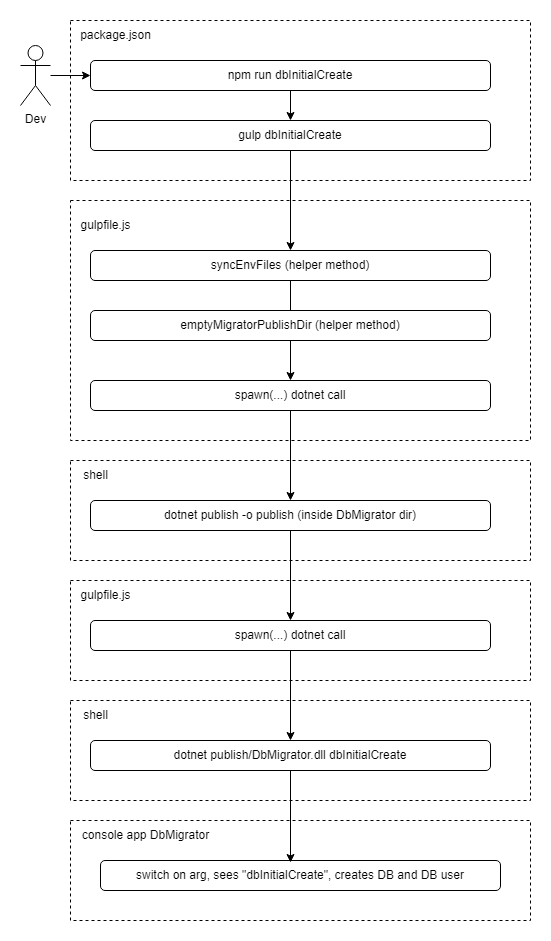

The diagram above was exported from draw.io. Its source (the exported page's mxGraphModel, read from the mxfile embedded in the PNG):
<mxGraphModel dx="2204" dy="1114" grid="1" gridSize="10" guides="1" tooltips="1" connect="1" arrows="1" fold="1" page="1" pageScale="1" pageWidth="850" pageHeight="1100" math="0" shadow="0">
  <root>
    <mxCell id="0" />
    <mxCell id="1" parent="0" />
    <mxCell id="G60CcQ_DlvEkF2fUMvnk-1" value="" style="rounded=0;whiteSpace=wrap;html=1;dashed=1;" vertex="1" parent="1">
      <mxGeometry x="-770" y="200" width="460" height="240" as="geometry" />
    </mxCell>
    <mxCell id="G60CcQ_DlvEkF2fUMvnk-2" value="" style="rounded=0;whiteSpace=wrap;html=1;dashed=1;" vertex="1" parent="1">
      <mxGeometry x="-770" y="700" width="460" height="100" as="geometry" />
    </mxCell>
    <mxCell id="G60CcQ_DlvEkF2fUMvnk-3" value="" style="rounded=0;whiteSpace=wrap;html=1;dashed=1;" vertex="1" parent="1">
      <mxGeometry x="-770" y="20" width="460" height="160" as="geometry" />
    </mxCell>
    <mxCell id="G60CcQ_DlvEkF2fUMvnk-4" value="" style="edgeStyle=orthogonalEdgeStyle;rounded=0;orthogonalLoop=1;jettySize=auto;html=1;entryX=0;entryY=0.5;entryDx=0;entryDy=0;" edge="1" parent="1" source="G60CcQ_DlvEkF2fUMvnk-5" target="G60CcQ_DlvEkF2fUMvnk-7">
      <mxGeometry relative="1" as="geometry">
        <mxPoint x="-370" y="200" as="targetPoint" />
      </mxGeometry>
    </mxCell>
    <mxCell id="G60CcQ_DlvEkF2fUMvnk-5" value="Dev" style="shape=umlActor;verticalLabelPosition=bottom;verticalAlign=top;html=1;outlineConnect=0;" vertex="1" parent="1">
      <mxGeometry x="-820" y="45" width="30" height="60" as="geometry" />
    </mxCell>
    <mxCell id="G60CcQ_DlvEkF2fUMvnk-6" value="" style="edgeStyle=orthogonalEdgeStyle;rounded=0;orthogonalLoop=1;jettySize=auto;html=1;" edge="1" parent="1" source="G60CcQ_DlvEkF2fUMvnk-7" target="G60CcQ_DlvEkF2fUMvnk-9">
      <mxGeometry relative="1" as="geometry" />
    </mxCell>
    <mxCell id="G60CcQ_DlvEkF2fUMvnk-7" value="npm run dbInitialCreate" style="rounded=1;whiteSpace=wrap;html=1;" vertex="1" parent="1">
      <mxGeometry x="-750" y="60" width="400" height="30" as="geometry" />
    </mxCell>
    <mxCell id="G60CcQ_DlvEkF2fUMvnk-8" value="" style="edgeStyle=orthogonalEdgeStyle;rounded=0;orthogonalLoop=1;jettySize=auto;html=1;" edge="1" parent="1" source="G60CcQ_DlvEkF2fUMvnk-9" target="G60CcQ_DlvEkF2fUMvnk-11">
      <mxGeometry relative="1" as="geometry" />
    </mxCell>
    <mxCell id="G60CcQ_DlvEkF2fUMvnk-9" value="gulp dbInitialCreate" style="whiteSpace=wrap;html=1;rounded=1;" vertex="1" parent="1">
      <mxGeometry x="-750" y="120" width="400" height="30" as="geometry" />
    </mxCell>
    <mxCell id="G60CcQ_DlvEkF2fUMvnk-10" style="edgeStyle=orthogonalEdgeStyle;rounded=0;orthogonalLoop=1;jettySize=auto;html=1;entryX=0.5;entryY=0;entryDx=0;entryDy=0;" edge="1" parent="1" source="G60CcQ_DlvEkF2fUMvnk-11" target="G60CcQ_DlvEkF2fUMvnk-16">
      <mxGeometry relative="1" as="geometry" />
    </mxCell>
    <mxCell id="G60CcQ_DlvEkF2fUMvnk-11" value="syncEnvFiles (helper method)" style="rounded=1;whiteSpace=wrap;html=1;" vertex="1" parent="1">
      <mxGeometry x="-750" y="250" width="400" height="30" as="geometry" />
    </mxCell>
    <mxCell id="G60CcQ_DlvEkF2fUMvnk-12" value="package.json" style="text;html=1;align=center;verticalAlign=middle;resizable=0;points=[];autosize=1;strokeColor=none;fillColor=none;" vertex="1" parent="1">
      <mxGeometry x="-770" y="20" width="90" height="30" as="geometry" />
    </mxCell>
    <mxCell id="G60CcQ_DlvEkF2fUMvnk-13" value="dotnet publish/DbMigrator.dll dbInitialCreate" style="rounded=1;whiteSpace=wrap;html=1;" vertex="1" parent="1">
      <mxGeometry x="-750" y="740" width="400" height="30" as="geometry" />
    </mxCell>
    <mxCell id="G60CcQ_DlvEkF2fUMvnk-14" value="shell" style="text;html=1;align=center;verticalAlign=middle;resizable=0;points=[];autosize=1;strokeColor=none;fillColor=none;" vertex="1" parent="1">
      <mxGeometry x="-770" y="700" width="50" height="30" as="geometry" />
    </mxCell>
    <mxCell id="G60CcQ_DlvEkF2fUMvnk-16" value="spawn(...) dotnet call" style="rounded=1;whiteSpace=wrap;html=1;" vertex="1" parent="1">
      <mxGeometry x="-750" y="380" width="400" height="30" as="geometry" />
    </mxCell>
    <mxCell id="G60CcQ_DlvEkF2fUMvnk-17" value="gulpfile.js" style="text;html=1;align=center;verticalAlign=middle;resizable=0;points=[];autosize=1;strokeColor=none;fillColor=none;" vertex="1" parent="1">
      <mxGeometry x="-770" y="210" width="70" height="30" as="geometry" />
    </mxCell>
    <mxCell id="G60CcQ_DlvEkF2fUMvnk-18" value="emptyMigratorPublishDir (helper method)" style="rounded=1;whiteSpace=wrap;html=1;" vertex="1" parent="1">
      <mxGeometry x="-750" y="310" width="400" height="30" as="geometry" />
    </mxCell>
    <mxCell id="G60CcQ_DlvEkF2fUMvnk-19" value="" style="rounded=0;whiteSpace=wrap;html=1;dashed=1;" vertex="1" parent="1">
      <mxGeometry x="-770" y="460" width="460" height="100" as="geometry" />
    </mxCell>
    <mxCell id="G60CcQ_DlvEkF2fUMvnk-20" value="shell" style="text;html=1;align=center;verticalAlign=middle;resizable=0;points=[];autosize=1;strokeColor=none;fillColor=none;" vertex="1" parent="1">
      <mxGeometry x="-770" y="460" width="50" height="30" as="geometry" />
    </mxCell>
    <mxCell id="G60CcQ_DlvEkF2fUMvnk-21" value="dotnet publish -o publish (inside DbMigrator dir)" style="rounded=1;whiteSpace=wrap;html=1;" vertex="1" parent="1">
      <mxGeometry x="-750" y="500" width="400" height="30" as="geometry" />
    </mxCell>
    <mxCell id="G60CcQ_DlvEkF2fUMvnk-22" value="dotnet ef database update --context MainDbContext" style="rounded=1;whiteSpace=wrap;html=1;" vertex="1" parent="1">
      <mxGeometry x="-740" y="860" width="400" height="30" as="geometry" />
    </mxCell>
    <mxCell id="G60CcQ_DlvEkF2fUMvnk-23" style="edgeStyle=orthogonalEdgeStyle;rounded=0;orthogonalLoop=1;jettySize=auto;html=1;fontSize=18;fontColor=#000000;" edge="1" parent="1" source="G60CcQ_DlvEkF2fUMvnk-16" target="G60CcQ_DlvEkF2fUMvnk-21">
      <mxGeometry relative="1" as="geometry" />
    </mxCell>
    <mxCell id="G60CcQ_DlvEkF2fUMvnk-25" value="" style="rounded=0;whiteSpace=wrap;html=1;dashed=1;" vertex="1" parent="1">
      <mxGeometry x="-770" y="580" width="460" height="100" as="geometry" />
    </mxCell>
    <mxCell id="G60CcQ_DlvEkF2fUMvnk-26" value="gulpfile.js" style="text;html=1;align=center;verticalAlign=middle;resizable=0;points=[];autosize=1;strokeColor=none;fillColor=none;" vertex="1" parent="1">
      <mxGeometry x="-770" y="580" width="70" height="30" as="geometry" />
    </mxCell>
    <mxCell id="G60CcQ_DlvEkF2fUMvnk-31" style="edgeStyle=orthogonalEdgeStyle;rounded=0;orthogonalLoop=1;jettySize=auto;html=1;entryX=0.5;entryY=0;entryDx=0;entryDy=0;fontSize=18;fontColor=#000000;" edge="1" parent="1" source="G60CcQ_DlvEkF2fUMvnk-27" target="G60CcQ_DlvEkF2fUMvnk-13">
      <mxGeometry relative="1" as="geometry" />
    </mxCell>
    <mxCell id="G60CcQ_DlvEkF2fUMvnk-27" value="spawn(...) dotnet call" style="rounded=1;whiteSpace=wrap;html=1;" vertex="1" parent="1">
      <mxGeometry x="-750" y="620" width="400" height="30" as="geometry" />
    </mxCell>
    <mxCell id="G60CcQ_DlvEkF2fUMvnk-28" value="" style="rounded=0;whiteSpace=wrap;html=1;dashed=1;" vertex="1" parent="1">
      <mxGeometry x="-770" y="820" width="460" height="100" as="geometry" />
    </mxCell>
    <mxCell id="G60CcQ_DlvEkF2fUMvnk-29" value="console app DbMigrator" style="text;html=1;align=center;verticalAlign=middle;resizable=0;points=[];autosize=1;strokeColor=none;fillColor=none;" vertex="1" parent="1">
      <mxGeometry x="-770" y="820" width="150" height="30" as="geometry" />
    </mxCell>
    <mxCell id="G60CcQ_DlvEkF2fUMvnk-30" style="edgeStyle=orthogonalEdgeStyle;rounded=0;orthogonalLoop=1;jettySize=auto;html=1;entryX=0.5;entryY=0;entryDx=0;entryDy=0;fontSize=18;fontColor=#000000;" edge="1" parent="1" source="G60CcQ_DlvEkF2fUMvnk-21" target="G60CcQ_DlvEkF2fUMvnk-27">
      <mxGeometry relative="1" as="geometry" />
    </mxCell>
    <mxCell id="G60CcQ_DlvEkF2fUMvnk-32" value="switch on arg, sees &quot;dbInitialCreate&quot;, creates DB and DB user" style="rounded=1;whiteSpace=wrap;html=1;" vertex="1" parent="1">
      <mxGeometry x="-740" y="860" width="400" height="30" as="geometry" />
    </mxCell>
    <mxCell id="G60CcQ_DlvEkF2fUMvnk-33" style="edgeStyle=orthogonalEdgeStyle;rounded=0;orthogonalLoop=1;jettySize=auto;html=1;entryX=0.475;entryY=0.067;entryDx=0;entryDy=0;entryPerimeter=0;fontSize=18;fontColor=#000000;" edge="1" parent="1" source="G60CcQ_DlvEkF2fUMvnk-13" target="G60CcQ_DlvEkF2fUMvnk-32">
      <mxGeometry relative="1" as="geometry" />
    </mxCell>
  </root>
</mxGraphModel>